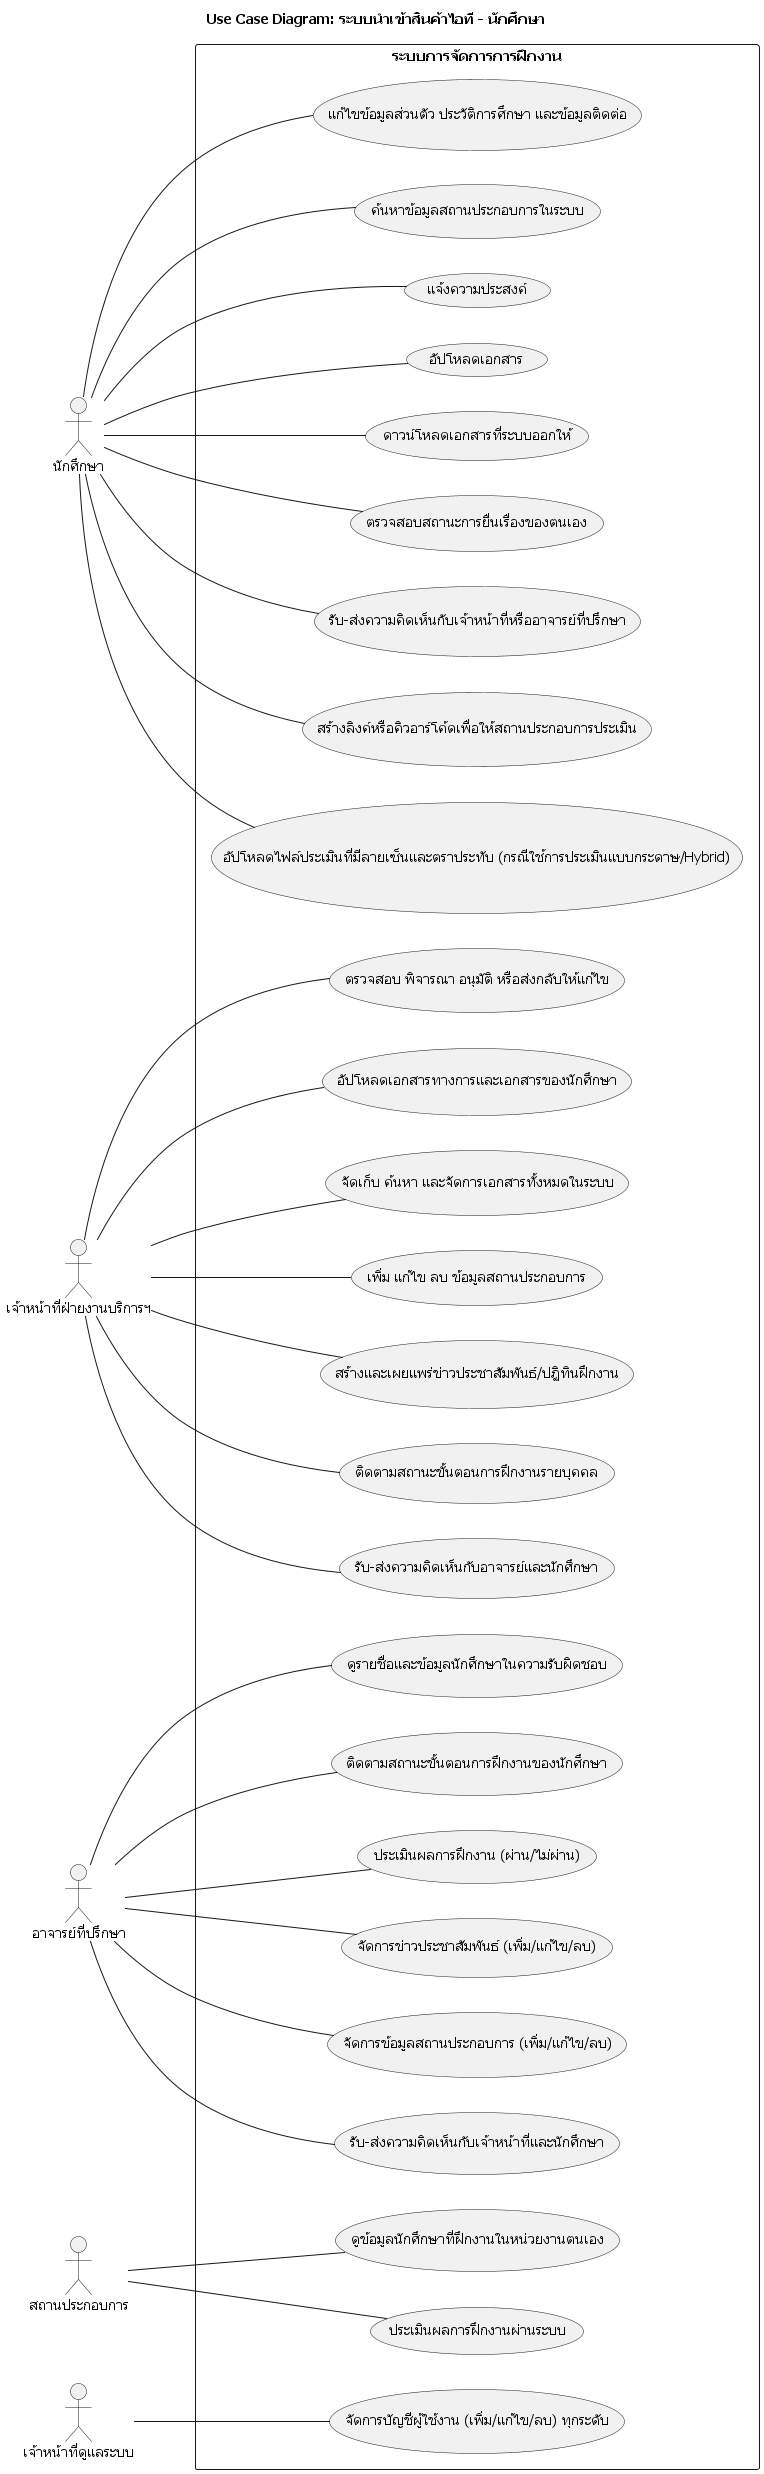

The diagram above was rendered by PlantUML. Its source (embedded in the PNG):
@startuml UseCaseDiagram_Seller1
skinparam defaultFontName "Tahoma"
title "Use Case Diagram: ระบบนำเข้าสินค้าไอที - นักศึกษา"

left to right direction

actor "นักศึกษา" as Student
actor "เจ้าหน้าที่ฝ่ายงานบริการฯ" as Staff
actor "อาจารย์ที่ปรึกษา" as Advisor
actor "สถานประกอบการ" as Company
actor "เจ้าหน้าที่ดูแลระบบ" as Admin

rectangle "ระบบการจัดการการฝึกงาน" {
  ' กลุ่มนักศึกษา (Student)
    usecase "แก้ไขข้อมูลส่วนตัว ประวัติการศึกษา และข้อมูลติดต่อ" as ucs001
    usecase "ค้นหาข้อมูลสถานประกอบการในระบบ" as ucs002
    usecase "แจ้งความประสงค์" as ucs003
    usecase "อัปโหลดเอกสาร" as ucs004
    usecase "ดาวน์โหลดเอกสารที่ระบบออกให้" as ucs005
    usecase "ตรวจสอบสถานะการยื่นเรื่องของตนเอง" as ucs006
    usecase "รับ-ส่งความคิดเห็นกับเจ้าหน้าที่หรืออาจารย์ที่ปรึกษา" as ucs007
    usecase "สร้างลิงค์หรือคิวอาร์โค้ดเพื่อให้สถานประกอบการประเมิน" as ucs008
    usecase "อัปโหลดไฟล์ประเมินที่มีลายเซ็นและตราประทับ (กรณีใช้การประเมินแบบกระดาษ/Hybrid)" as ucs009


  ' กลุ่มเจ้าหน้าที่ (Staff)
    usecase "ตรวจสอบ พิจารณา อนุมัติ หรือส่งกลับให้แก้ไข" as ucsf001
    usecase "อัปโหลดเอกสารทางการและเอกสารของนักศึกษา" as ucsf002
    usecase "จัดเก็บ ค้นหา และจัดการเอกสารทั้งหมดในระบบ" as ucsf003
    usecase "เพิ่ม แก้ไข ลบ ข้อมูลสถานประกอบการ" as ucsf004
    usecase "สร้างและเผยแพร่ข่าวประชาสัมพันธ์/ปฏิทินฝึกงาน" as ucsf005
    usecase "ติดตามสถานะขั้นตอนการฝึกงานรายบุคคล" as ucsf006
    usecase "รับ-ส่งความคิดเห็นกับอาจารย์และนักศึกษา" as ucsf007

  ' กลุ่มกลุ่มอาจารย์ (Advisor/Teacher)
    usecase "ดูรายชื่อและข้อมูลนักศึกษาในความรับผิดชอบ" as uct001
    usecase "ติดตามสถานะขั้นตอนการฝึกงานของนักศึกษา" as uct002
    usecase "ประเมินผลการฝึกงาน (ผ่าน/ไม่ผ่าน)" as uct003
    usecase "จัดการข่าวประชาสัมพันธ์ (เพิ่ม/แก้ไข/ลบ)" as uct004
    usecase "จัดการข้อมูลสถานประกอบการ (เพิ่ม/แก้ไข/ลบ)" as uct005
    usecase "รับ-ส่งความคิดเห็นกับเจ้าหน้าที่และนักศึกษา" as uct006

  ' กลุ่มสถานประกอบการ (Employer/Company)
    usecase "ดูข้อมูลนักศึกษาที่ฝึกงานในหน่วยงานตนเอง" as ucc001
    usecase "ประเมินผลการฝึกงานผ่านระบบ" as ucc002

  ' กลุ่มผู้ดูแลระบบ (Admin)
    usecase "จัดการบัญชีผู้ใช้งาน (เพิ่ม/แก้ไข/ลบ) ทุกระดับ" as uca001

}

' ความสัมพันธ์ของ Student
Student -- ucs001
Student -- ucs002
Student -- ucs003
Student -- ucs004
Student -- ucs005
Student -- ucs006
Student -- ucs007
Student -- ucs008
Student -- ucs009

' ความสัมพันธ์ของ Advisor
Advisor -- uct001
Advisor -- uct002
Advisor -- uct003
Advisor -- uct004
Advisor -- uct005
Advisor -- uct006

' ความสัมพันธ์ของ Staff
Staff -- ucsf001
Staff -- ucsf002
Staff -- ucsf003
Staff -- ucsf004
Staff -- ucsf005
Staff -- ucsf006
Staff -- ucsf007

' ความสัมพันธ์ของ Company
Company -- ucc001
Company -- ucc002

' ความสัมพันธ์ของ Admin
Admin -- uca001 



@enduml